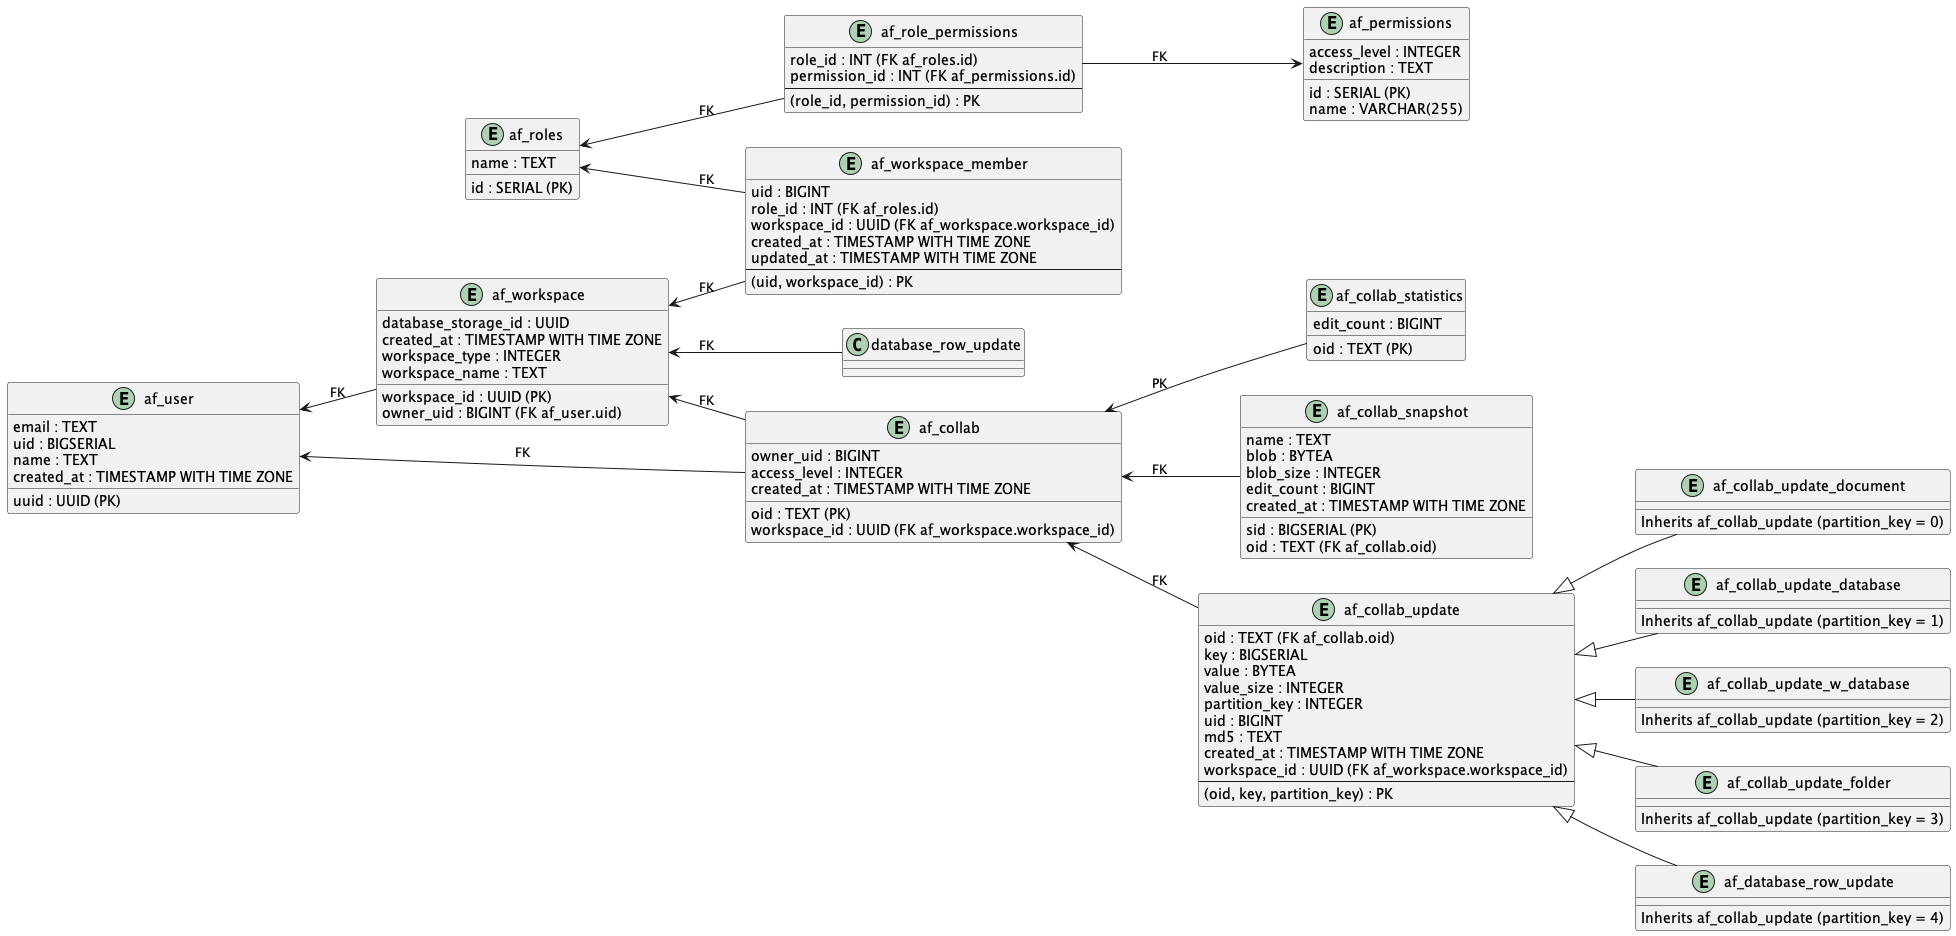

The diagram above was rendered by PlantUML. Its source (embedded in the PNG):
@startuml
left to right direction

entity "af_roles" as roles {
  id : SERIAL (PK)
  name : TEXT
}

entity "af_permissions" as permissions {
  id : SERIAL (PK)
  name : VARCHAR(255)
  access_level : INTEGER
  description : TEXT
}

entity "af_role_permissions" as role_permissions {
  role_id : INT (FK af_roles.id)
  permission_id : INT (FK af_permissions.id)
  --
  (role_id, permission_id) : PK
}

entity "af_user" as user {
  uuid : UUID (PK)
  email : TEXT
  uid : BIGSERIAL
  name : TEXT
  created_at : TIMESTAMP WITH TIME ZONE
}

entity "af_workspace" as workspace {
  workspace_id : UUID (PK)
  database_storage_id : UUID
  owner_uid : BIGINT (FK af_user.uid)
  created_at : TIMESTAMP WITH TIME ZONE
  workspace_type : INTEGER
  workspace_name : TEXT
}

entity "af_workspace_member" as workspace_member {
  uid : BIGINT
  role_id : INT (FK af_roles.id)
  workspace_id : UUID (FK af_workspace.workspace_id)
  created_at : TIMESTAMP WITH TIME ZONE
  updated_at : TIMESTAMP WITH TIME ZONE
  --
  (uid, workspace_id) : PK
}

entity "af_collab" as collab {
  oid : TEXT (PK)
  owner_uid : BIGINT
  workspace_id : UUID (FK af_workspace.workspace_id)
  access_level : INTEGER
  created_at : TIMESTAMP WITH TIME ZONE
}

entity "af_collab_update" as collab_update {
  oid : TEXT (FK af_collab.oid)
  key : BIGSERIAL
  value : BYTEA
  value_size : INTEGER
  partition_key : INTEGER
  uid : BIGINT
  md5 : TEXT
  created_at : TIMESTAMP WITH TIME ZONE
  workspace_id : UUID (FK af_workspace.workspace_id)
  --
  (oid, key, partition_key) : PK
}


entity "af_collab_update_document" as af_collab_update_document {
  Inherits af_collab_update (partition_key = 0)
}

entity "af_collab_update_database" as af_collab_update_database {
  Inherits af_collab_update (partition_key = 1)
}

entity "af_collab_update_w_database" as af_collab_update_w_database {
  Inherits af_collab_update (partition_key = 2)
}

entity "af_collab_update_folder" as af_collab_update_folder {
  Inherits af_collab_update (partition_key = 3)
}

entity "af_database_row_update" as af_database_row_update {
  Inherits af_collab_update (partition_key = 4)
}

af_collab_update_document -u-|> collab_update
af_collab_update_database -u-|> collab_update
af_collab_update_w_database -u-|> collab_update
af_collab_update_folder -u-|> collab_update
af_database_row_update -u-|> collab_update

'entity "af_collab_member" as collab_member {
'  uid : BIGINT (FK af_user.uid)
'  oid : TEXT (FK af_collab.oid)
'  role_id : INTEGER (FK af_roles.id)
'  --
'  (uid, oid) : PK
'}

entity "af_collab_statistics" as collab_statistics {
  oid : TEXT (PK)
  edit_count : BIGINT
}

entity "af_collab_snapshot" as collab_snapshot {
  sid : BIGSERIAL (PK)
  oid : TEXT (FK af_collab.oid)
  name : TEXT
  blob : BYTEA
  blob_size : INTEGER
  edit_count : BIGINT
  created_at : TIMESTAMP WITH TIME ZONE
}


roles <-- role_permissions : FK
permissions <-u- role_permissions : FK
user <-- collab : FK
user <-- workspace : FK
'user <-- collab_member : FK
roles <-- workspace_member : FK
workspace <-- workspace_member : FK
workspace <-- collab : FK
workspace <-- database_row_update : FK
collab <-- collab_update : FK
collab <-- collab_snapshot: FK
'collab <-u- collab_member : FK
collab <-- collab_statistics : PK
'roles <-- collab_member : FK


@enduml